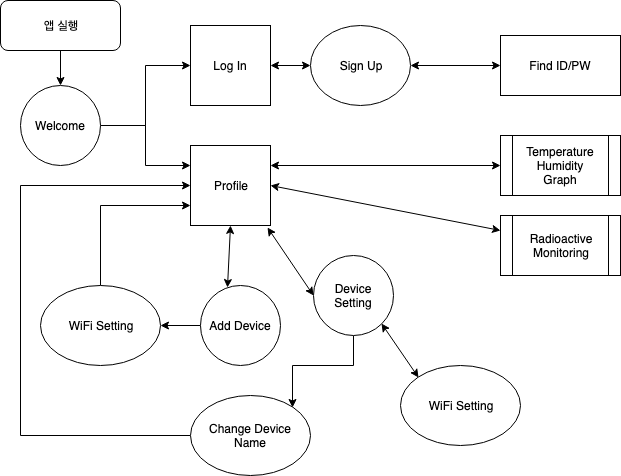

The diagram above was exported from draw.io. Its source (the exported page's mxGraphModel, read from the mxfile embedded in the PNG):
<mxGraphModel dx="758" dy="476" grid="1" gridSize="10" guides="1" tooltips="1" connect="1" arrows="1" fold="1" page="1" pageScale="1" pageWidth="827" pageHeight="1169" math="0" shadow="0">
  <root>
    <mxCell id="0" />
    <mxCell id="1" parent="0" />
    <mxCell id="nIzFltcJMxcaAYo9O3tx-4" style="edgeStyle=orthogonalEdgeStyle;rounded=0;orthogonalLoop=1;jettySize=auto;html=1;entryX=0;entryY=0.25;entryDx=0;entryDy=0;" edge="1" parent="1" source="nIzFltcJMxcaAYo9O3tx-1" target="nIzFltcJMxcaAYo9O3tx-3">
      <mxGeometry relative="1" as="geometry" />
    </mxCell>
    <mxCell id="nIzFltcJMxcaAYo9O3tx-5" style="edgeStyle=orthogonalEdgeStyle;rounded=0;orthogonalLoop=1;jettySize=auto;html=1;exitX=1;exitY=0.5;exitDx=0;exitDy=0;entryX=0;entryY=0.5;entryDx=0;entryDy=0;" edge="1" parent="1" source="nIzFltcJMxcaAYo9O3tx-1" target="nIzFltcJMxcaAYo9O3tx-2">
      <mxGeometry relative="1" as="geometry" />
    </mxCell>
    <mxCell id="nIzFltcJMxcaAYo9O3tx-1" value="Welcome" style="ellipse;whiteSpace=wrap;html=1;aspect=fixed;" vertex="1" parent="1">
      <mxGeometry x="80" y="120" width="80" height="80" as="geometry" />
    </mxCell>
    <mxCell id="nIzFltcJMxcaAYo9O3tx-2" value="Log In" style="whiteSpace=wrap;html=1;aspect=fixed;" vertex="1" parent="1">
      <mxGeometry x="250" y="60" width="80" height="80" as="geometry" />
    </mxCell>
    <mxCell id="nIzFltcJMxcaAYo9O3tx-3" value="Profile" style="whiteSpace=wrap;html=1;aspect=fixed;" vertex="1" parent="1">
      <mxGeometry x="250" y="180" width="80" height="80" as="geometry" />
    </mxCell>
    <mxCell id="nIzFltcJMxcaAYo9O3tx-6" value="Sign Up" style="ellipse;whiteSpace=wrap;html=1;" vertex="1" parent="1">
      <mxGeometry x="370" y="60" width="100" height="80" as="geometry" />
    </mxCell>
    <mxCell id="nIzFltcJMxcaAYo9O3tx-7" value="" style="endArrow=classic;startArrow=classic;html=1;entryX=0;entryY=0.5;entryDx=0;entryDy=0;exitX=1;exitY=0.5;exitDx=0;exitDy=0;" edge="1" parent="1" source="nIzFltcJMxcaAYo9O3tx-2" target="nIzFltcJMxcaAYo9O3tx-6">
      <mxGeometry width="50" height="50" relative="1" as="geometry">
        <mxPoint x="80" y="330" as="sourcePoint" />
        <mxPoint x="130" y="280" as="targetPoint" />
      </mxGeometry>
    </mxCell>
    <mxCell id="nIzFltcJMxcaAYo9O3tx-21" style="edgeStyle=orthogonalEdgeStyle;rounded=0;orthogonalLoop=1;jettySize=auto;html=1;exitX=0;exitY=0.5;exitDx=0;exitDy=0;entryX=1;entryY=0.5;entryDx=0;entryDy=0;" edge="1" parent="1" source="nIzFltcJMxcaAYo9O3tx-9" target="nIzFltcJMxcaAYo9O3tx-20">
      <mxGeometry relative="1" as="geometry" />
    </mxCell>
    <mxCell id="nIzFltcJMxcaAYo9O3tx-9" value="Add Device" style="ellipse;whiteSpace=wrap;html=1;aspect=fixed;" vertex="1" parent="1">
      <mxGeometry x="260" y="320" width="80" height="80" as="geometry" />
    </mxCell>
    <mxCell id="nIzFltcJMxcaAYo9O3tx-27" style="edgeStyle=orthogonalEdgeStyle;rounded=0;orthogonalLoop=1;jettySize=auto;html=1;exitX=0.5;exitY=1;exitDx=0;exitDy=0;entryX=1;entryY=0;entryDx=0;entryDy=0;" edge="1" parent="1" source="nIzFltcJMxcaAYo9O3tx-10" target="nIzFltcJMxcaAYo9O3tx-26">
      <mxGeometry relative="1" as="geometry" />
    </mxCell>
    <mxCell id="nIzFltcJMxcaAYo9O3tx-10" value="Device Setting" style="ellipse;whiteSpace=wrap;html=1;aspect=fixed;" vertex="1" parent="1">
      <mxGeometry x="373" y="290" width="80" height="80" as="geometry" />
    </mxCell>
    <mxCell id="nIzFltcJMxcaAYo9O3tx-14" value="" style="endArrow=classic;startArrow=classic;html=1;entryX=0.5;entryY=1;entryDx=0;entryDy=0;exitX=0.338;exitY=0.025;exitDx=0;exitDy=0;exitPerimeter=0;" edge="1" parent="1" source="nIzFltcJMxcaAYo9O3tx-9" target="nIzFltcJMxcaAYo9O3tx-3">
      <mxGeometry width="50" height="50" relative="1" as="geometry">
        <mxPoint x="80" y="470" as="sourcePoint" />
        <mxPoint x="130" y="420" as="targetPoint" />
      </mxGeometry>
    </mxCell>
    <mxCell id="nIzFltcJMxcaAYo9O3tx-15" value="" style="endArrow=classic;startArrow=classic;html=1;entryX=0;entryY=0.5;entryDx=0;entryDy=0;exitX=0.963;exitY=1.025;exitDx=0;exitDy=0;exitPerimeter=0;" edge="1" parent="1" source="nIzFltcJMxcaAYo9O3tx-3" target="nIzFltcJMxcaAYo9O3tx-10">
      <mxGeometry width="50" height="50" relative="1" as="geometry">
        <mxPoint x="80" y="470" as="sourcePoint" />
        <mxPoint x="130" y="420" as="targetPoint" />
      </mxGeometry>
    </mxCell>
    <mxCell id="nIzFltcJMxcaAYo9O3tx-16" value="Temperature&lt;br&gt;Humidity&lt;br&gt;Graph&lt;br&gt;" style="shape=process;whiteSpace=wrap;html=1;backgroundOutline=1;" vertex="1" parent="1">
      <mxGeometry x="560" y="170" width="120" height="60" as="geometry" />
    </mxCell>
    <mxCell id="nIzFltcJMxcaAYo9O3tx-17" value="" style="endArrow=classic;startArrow=classic;html=1;entryX=0;entryY=0.5;entryDx=0;entryDy=0;exitX=1;exitY=0.25;exitDx=0;exitDy=0;" edge="1" parent="1" source="nIzFltcJMxcaAYo9O3tx-3" target="nIzFltcJMxcaAYo9O3tx-16">
      <mxGeometry width="50" height="50" relative="1" as="geometry">
        <mxPoint x="453" y="230" as="sourcePoint" />
        <mxPoint x="503" y="180" as="targetPoint" />
      </mxGeometry>
    </mxCell>
    <mxCell id="nIzFltcJMxcaAYo9O3tx-18" value="Radioactive&lt;br&gt;Monitoring&lt;br&gt;" style="shape=process;whiteSpace=wrap;html=1;backgroundOutline=1;" vertex="1" parent="1">
      <mxGeometry x="560" y="250" width="120" height="60" as="geometry" />
    </mxCell>
    <mxCell id="nIzFltcJMxcaAYo9O3tx-19" value="" style="endArrow=classic;startArrow=classic;html=1;entryX=0;entryY=0.25;entryDx=0;entryDy=0;exitX=1;exitY=0.5;exitDx=0;exitDy=0;" edge="1" parent="1" source="nIzFltcJMxcaAYo9O3tx-3" target="nIzFltcJMxcaAYo9O3tx-18">
      <mxGeometry width="50" height="50" relative="1" as="geometry">
        <mxPoint x="453" y="285" as="sourcePoint" />
        <mxPoint x="503" y="235" as="targetPoint" />
      </mxGeometry>
    </mxCell>
    <mxCell id="nIzFltcJMxcaAYo9O3tx-22" style="edgeStyle=orthogonalEdgeStyle;rounded=0;orthogonalLoop=1;jettySize=auto;html=1;exitX=0.5;exitY=0;exitDx=0;exitDy=0;entryX=0;entryY=0.75;entryDx=0;entryDy=0;" edge="1" parent="1" source="nIzFltcJMxcaAYo9O3tx-20" target="nIzFltcJMxcaAYo9O3tx-3">
      <mxGeometry relative="1" as="geometry" />
    </mxCell>
    <mxCell id="nIzFltcJMxcaAYo9O3tx-20" value="WiFi Setting" style="ellipse;whiteSpace=wrap;html=1;" vertex="1" parent="1">
      <mxGeometry x="100" y="320" width="120" height="80" as="geometry" />
    </mxCell>
    <mxCell id="nIzFltcJMxcaAYo9O3tx-23" value="WiFi Setting" style="ellipse;whiteSpace=wrap;html=1;" vertex="1" parent="1">
      <mxGeometry x="460" y="400" width="120" height="80" as="geometry" />
    </mxCell>
    <mxCell id="nIzFltcJMxcaAYo9O3tx-25" value="" style="endArrow=classic;startArrow=classic;html=1;entryX=0;entryY=0;entryDx=0;entryDy=0;exitX=1;exitY=1;exitDx=0;exitDy=0;" edge="1" parent="1" source="nIzFltcJMxcaAYo9O3tx-10" target="nIzFltcJMxcaAYo9O3tx-23">
      <mxGeometry width="50" height="50" relative="1" as="geometry">
        <mxPoint x="80" y="550" as="sourcePoint" />
        <mxPoint x="130" y="500" as="targetPoint" />
      </mxGeometry>
    </mxCell>
    <mxCell id="nIzFltcJMxcaAYo9O3tx-28" style="edgeStyle=orthogonalEdgeStyle;rounded=0;orthogonalLoop=1;jettySize=auto;html=1;exitX=0;exitY=0.5;exitDx=0;exitDy=0;entryX=0;entryY=0.5;entryDx=0;entryDy=0;" edge="1" parent="1" source="nIzFltcJMxcaAYo9O3tx-26" target="nIzFltcJMxcaAYo9O3tx-3">
      <mxGeometry relative="1" as="geometry">
        <Array as="points">
          <mxPoint x="80" y="470" />
          <mxPoint x="80" y="220" />
        </Array>
      </mxGeometry>
    </mxCell>
    <mxCell id="nIzFltcJMxcaAYo9O3tx-26" value="Change Device Name" style="ellipse;whiteSpace=wrap;html=1;" vertex="1" parent="1">
      <mxGeometry x="250" y="430" width="120" height="80" as="geometry" />
    </mxCell>
    <mxCell id="nIzFltcJMxcaAYo9O3tx-29" value="Find ID/PW" style="rounded=0;whiteSpace=wrap;html=1;" vertex="1" parent="1">
      <mxGeometry x="560" y="70" width="120" height="60" as="geometry" />
    </mxCell>
    <mxCell id="nIzFltcJMxcaAYo9O3tx-30" value="" style="endArrow=classic;startArrow=classic;html=1;entryX=0;entryY=0.5;entryDx=0;entryDy=0;exitX=1;exitY=0.5;exitDx=0;exitDy=0;" edge="1" parent="1" source="nIzFltcJMxcaAYo9O3tx-6" target="nIzFltcJMxcaAYo9O3tx-29">
      <mxGeometry width="50" height="50" relative="1" as="geometry">
        <mxPoint x="480" y="140" as="sourcePoint" />
        <mxPoint x="530" y="90" as="targetPoint" />
      </mxGeometry>
    </mxCell>
    <mxCell id="nIzFltcJMxcaAYo9O3tx-32" style="edgeStyle=orthogonalEdgeStyle;rounded=0;orthogonalLoop=1;jettySize=auto;html=1;entryX=0.5;entryY=0;entryDx=0;entryDy=0;" edge="1" parent="1" source="nIzFltcJMxcaAYo9O3tx-31" target="nIzFltcJMxcaAYo9O3tx-1">
      <mxGeometry relative="1" as="geometry" />
    </mxCell>
    <mxCell id="nIzFltcJMxcaAYo9O3tx-31" value="앱 실행" style="rounded=1;whiteSpace=wrap;html=1;" vertex="1" parent="1">
      <mxGeometry x="60" y="35" width="120" height="50" as="geometry" />
    </mxCell>
  </root>
</mxGraphModel>